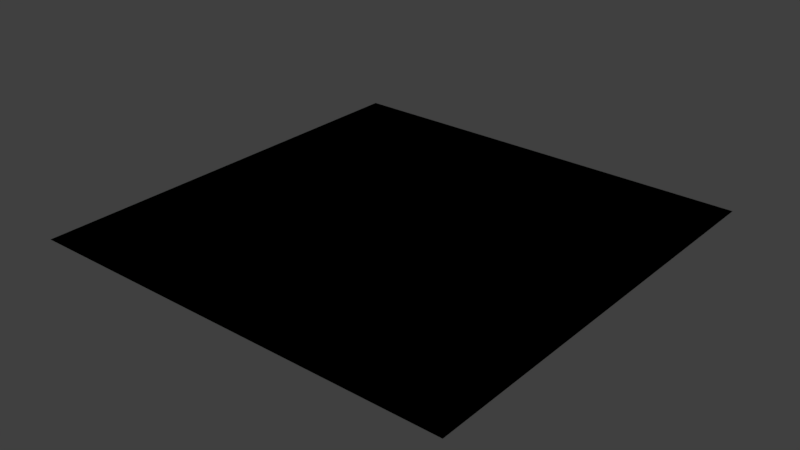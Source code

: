 # Source: plane.blend  (saved by Blender 2.79.7; exported with 4.5.12 LTS)
import bpy
from mathutils import Matrix  # noqa: F401  (used for matrix-valued properties, if any)

bpy.ops.wm.read_factory_settings(use_empty=True)
scene = bpy.context.scene
scene.name = 'Scene'

# ---- collections
col_collection_1 = bpy.data.collections.new('Collection 1'); scene.collection.children.link(col_collection_1)
col_skysphere = bpy.data.collections.new('skysphere')  # instanced only; not linked into the scene
col_spawnmarker = bpy.data.collections.new('spawnmarker')  # instanced only; not linked into the scene

# ---- materials (node trees are filled in below, after node groups)
mat_material_001 = bpy.data.materials.new('Material.001')
mat_material_001.alpha_threshold = 0.0
mat_material_001.use_transparent_shadow = False
mat_material_001.diffuse_color = (0.5348, 1.0, 0.5307, 1.0)
mat_material_001.specular_color = (0.0, 1.0, 0.01616)
mat_material_001.roughness = 0.5
mat_material_001.specular_intensity = 0.0

# ---- material node trees

# ---- world
world_world = bpy.data.worlds.new('World'); scene.world = world_world
world_world.color = (0.05088, 0.05088, 0.05088)
world_world.use_sun_shadow = False
world_world.sun_shadow_jitter_overblur = 0.0

# ---- lights
light_sun = bpy.data.lights.new('Sun', 'SUN')
light_sun.transmission_factor = 0.0
light_sun.angle = 0.1993
light_sun.energy = 0.55
light_sun.shadow_buffer_clip_start = 0.5
light_sun.shadow_soft_size = 0.1
light_sun.shadow_cascade_max_distance = 1000.0
light_point = bpy.data.lights.new('Point', 'POINT')
light_point.transmission_factor = 0.0
light_point.energy = 492.0
light_point.shadow_buffer_clip_start = 0.5
light_point.shadow_soft_size = 0.1
light_point.shadow_maximum_resolution = 0.006
light_point.use_absolute_resolution = True

# ---- meshes
me_plane_001 = bpy.data.meshes.new('Plane.001')
me_plane_001.from_pydata([(-3265.0, -3224.0, -0.3111), (3213.0, -3224.0, -0.3111), (-3265.0, 3253.0, -0.3111), (3213.0, 3253.0, -0.3111)], [], [(0, 1, 3, 2)])
_uv = me_plane_001.uv_layers.new(name='UVMap')
_uv.uv.foreach_set('vector', [55.11, 55.11, -54.11, 55.11, -54.11, -54.11, 55.11, -54.11])
me_plane_001.use_remesh_preserve_volume = False
me_plane_001.use_remesh_preserve_attributes = False
me_plane_001.use_mirror_vertex_groups = False
me_plane_001.update()
me_plane = bpy.data.meshes.new('Plane')
me_plane.from_pydata([(-3265.0, -3224.0, -0.3111), (3213.0, -3224.0, -0.3111), (-3265.0, 3253.0, -0.3111), (3213.0, 3253.0, -0.3111)], [], [(0, 1, 3, 2)])
_uv = me_plane.uv_layers.new(name='UVMap')
_uv.uv.foreach_set('vector', [-955.4, -955.4, 956.4, -955.4, 956.4, 956.4, -955.4, 956.4])
me_plane.materials.append(mat_material_001)
me_plane.use_remesh_preserve_volume = False
me_plane.use_remesh_preserve_attributes = False
me_plane.use_mirror_vertex_groups = False
me_plane.update()

# ---- objects
ob_fz_skysphere = bpy.data.objects.new('fz_skysphere', None)
ob_fz_collision = bpy.data.objects.new('fz_collision', None)
ob_plane_collider = bpy.data.objects.new('plane_collider', me_plane_001)
ob_sun = bpy.data.objects.new('Sun', light_sun)
ob_point_004 = bpy.data.objects.new('Point.004', light_point)
ob_point_003 = bpy.data.objects.new('Point.003', light_point)
ob_point_002 = bpy.data.objects.new('Point.002', light_point)
ob_point_001 = bpy.data.objects.new('Point.001', light_point)
ob_point = bpy.data.objects.new('Point', light_point)
ob_plane = bpy.data.objects.new('Plane', me_plane)
ob_fz_spawn_point_0 = bpy.data.objects.new('fz_spawn_point:0', None)
ob_fz_spawn_point_1 = bpy.data.objects.new('fz_spawn_point:1', None)
ob_fz_spawn_point_2 = bpy.data.objects.new('fz_spawn_point:2', None)
ob_fz_spawn_point_3 = bpy.data.objects.new('fz_spawn_point:3', None)
ob_fz_spawn_point_4 = bpy.data.objects.new('fz_spawn_point:4', None)
ob_fz_spawn_point_5 = bpy.data.objects.new('fz_spawn_point:5', None)
ob_fz_spawn_point_6 = bpy.data.objects.new('fz_spawn_point:6', None)
ob_fz_spawn_point_7 = bpy.data.objects.new('fz_spawn_point:7', None)

# ---- transforms, parenting, visibility, modifiers, constraints
ob_fz_skysphere.location = (0.0, 0.0, 0.0)
ob_fz_skysphere.show_instancer_for_render = False
ob_fz_skysphere.instance_type = 'COLLECTION'
ob_fz_skysphere.lineart.crease_threshold = 0.0
ob_fz_collision.location = (0.0, 0.0, 0.0)
ob_fz_collision.lineart.crease_threshold = 0.0
ob_plane_collider.parent = ob_fz_collision
ob_plane_collider.location = (0.0, 0.0, 0.0)
ob_plane_collider.scale = (12.24, 12.24, 12.24)
ob_plane_collider.lineart.crease_threshold = 0.0
ob_sun.location = (-120.4, -9.423, 162.8)
ob_sun.rotation_euler = (-0.2818, -1.007, 0.5458)
ob_sun.lineart.crease_threshold = 0.0
ob_point_004.location = (44.09, -155.4, 84.73)
ob_point_004.scale = (4.676, 4.676, 4.676)
ob_point_004.lineart.crease_threshold = 0.0
ob_point_003.location = (441.1, 402.3, 126.7)
ob_point_003.scale = (4.676, 4.676, 4.676)
ob_point_003.lineart.crease_threshold = 0.0
ob_point_002.location = (-439.9, -287.1, 63.75)
ob_point_002.scale = (4.676, 4.676, 4.676)
ob_point_002.lineart.crease_threshold = 0.0
ob_point_001.location = (458.0, -311.4, 89.11)
ob_point_001.scale = (4.676, 4.676, 4.676)
ob_point_001.lineart.crease_threshold = 0.0
ob_point.location = (-434.1, 313.1, 181.4)
ob_point.scale = (4.676, 4.676, 4.676)
ob_point.lineart.crease_threshold = 0.0
ob_plane.location = (0.0, 0.0, 0.0)
ob_plane.scale = (12.24, 12.24, 12.24)
ob_plane.lineart.crease_threshold = 0.0
ob_fz_spawn_point_0.location = (2.328, 13.47, 0.08997)
ob_fz_spawn_point_0.show_instancer_for_render = False
ob_fz_spawn_point_0.instance_type = 'COLLECTION'
ob_fz_spawn_point_0.lineart.crease_threshold = 0.0
ob_fz_spawn_point_1.location = (11.33, 13.47, 0.08997)
ob_fz_spawn_point_1.show_instancer_for_render = False
ob_fz_spawn_point_1.instance_type = 'COLLECTION'
ob_fz_spawn_point_1.lineart.crease_threshold = 0.0
ob_fz_spawn_point_2.location = (20.33, 13.47, 0.08997)
ob_fz_spawn_point_2.show_instancer_for_render = False
ob_fz_spawn_point_2.instance_type = 'COLLECTION'
ob_fz_spawn_point_2.lineart.crease_threshold = 0.0
ob_fz_spawn_point_3.location = (-6.672, 13.47, 0.08997)
ob_fz_spawn_point_3.show_instancer_for_render = False
ob_fz_spawn_point_3.instance_type = 'COLLECTION'
ob_fz_spawn_point_3.lineart.crease_threshold = 0.0
ob_fz_spawn_point_4.location = (-6.672, 2.468, 0.08997)
ob_fz_spawn_point_4.rotation_euler = (0.0, -0.0, 3.142)
ob_fz_spawn_point_4.show_instancer_for_render = False
ob_fz_spawn_point_4.instance_type = 'COLLECTION'
ob_fz_spawn_point_4.lineart.crease_threshold = 0.0
ob_fz_spawn_point_5.location = (2.328, 2.468, 0.08997)
ob_fz_spawn_point_5.rotation_euler = (0.0, -0.0, 3.142)
ob_fz_spawn_point_5.show_instancer_for_render = False
ob_fz_spawn_point_5.instance_type = 'COLLECTION'
ob_fz_spawn_point_5.lineart.crease_threshold = 0.0
ob_fz_spawn_point_6.location = (11.33, 2.468, 0.08997)
ob_fz_spawn_point_6.rotation_euler = (0.0, -0.0, 3.142)
ob_fz_spawn_point_6.show_instancer_for_render = False
ob_fz_spawn_point_6.instance_type = 'COLLECTION'
ob_fz_spawn_point_6.lineart.crease_threshold = 0.0
ob_fz_spawn_point_7.location = (20.33, 2.468, 0.08997)
ob_fz_spawn_point_7.rotation_euler = (0.0, -0.0, 3.142)
ob_fz_spawn_point_7.show_instancer_for_render = False
ob_fz_spawn_point_7.instance_type = 'COLLECTION'
ob_fz_spawn_point_7.lineart.crease_threshold = 0.0
ob_fz_skysphere.instance_collection = col_skysphere
ob_fz_spawn_point_0.instance_collection = col_spawnmarker
ob_fz_spawn_point_1.instance_collection = col_spawnmarker
ob_fz_spawn_point_2.instance_collection = col_spawnmarker
ob_fz_spawn_point_3.instance_collection = col_spawnmarker
ob_fz_spawn_point_4.instance_collection = col_spawnmarker
ob_fz_spawn_point_5.instance_collection = col_spawnmarker
ob_fz_spawn_point_6.instance_collection = col_spawnmarker
ob_fz_spawn_point_7.instance_collection = col_spawnmarker

# ---- collection membership
col_collection_1.objects.link(ob_fz_skysphere)
col_collection_1.objects.link(ob_fz_collision)
col_collection_1.objects.link(ob_plane_collider)
col_collection_1.objects.link(ob_sun)
col_collection_1.objects.link(ob_point_004)
col_collection_1.objects.link(ob_point_003)
col_collection_1.objects.link(ob_point_002)
col_collection_1.objects.link(ob_point_001)
col_collection_1.objects.link(ob_point)
col_collection_1.objects.link(ob_plane)
col_collection_1.objects.link(ob_fz_spawn_point_0)
col_collection_1.objects.link(ob_fz_spawn_point_1)
col_collection_1.objects.link(ob_fz_spawn_point_2)
col_collection_1.objects.link(ob_fz_spawn_point_3)
col_collection_1.objects.link(ob_fz_spawn_point_4)
col_collection_1.objects.link(ob_fz_spawn_point_5)
col_collection_1.objects.link(ob_fz_spawn_point_6)
col_collection_1.objects.link(ob_fz_spawn_point_7)

# ---- scene / render settings (as saved in the file)
scene.frame_start = 1; scene.frame_end = 250; scene.frame_set(1)
scene.render.engine = 'BLENDER_EEVEE_NEXT'
scene.render.resolution_percentage = 50
scene.render.dither_intensity = 0.0
scene.cycles.use_denoising = False
scene.cycles.samples = 128
scene.cycles.sampling_pattern = 'TABULATED_SOBOL'
scene.cycles.use_adaptive_sampling = False
scene.cycles.use_light_tree = False
scene.view_settings.view_transform = 'Standard'
bpy.context.view_layer.update()

# ---- added for rendering (the .blend has no active camera): camera
cam_auto = bpy.data.cameras.new('AutoCamera')
cam_auto.lens = 50.0
cam_auto.sensor_width = 36.0
cam_auto.clip_end = 1.81995e+06
ob_auto_camera = bpy.data.objects.new('AutoCamera', cam_auto)
scene.collection.objects.link(ob_auto_camera)
ob_auto_camera.location = (103379.0, -124263.0, 82957.2)
ob_auto_camera.rotation_euler = (1.09748, -7.21219e-08, 0.694738)
scene.camera = ob_auto_camera
bpy.context.view_layer.update()

